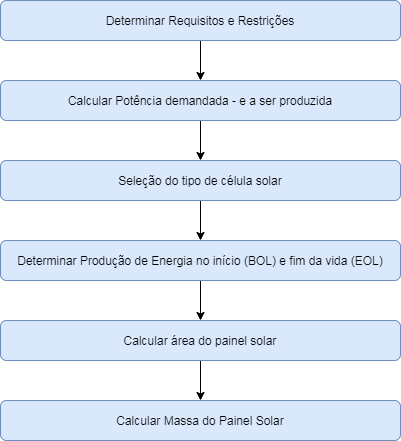

The diagram above was exported from draw.io. Its source (the exported page's mxGraphModel, read from the mxfile embedded in the PNG):
<mxGraphModel dx="868" dy="441" grid="1" gridSize="10" guides="1" tooltips="1" connect="1" arrows="1" fold="1" page="1" pageScale="1" pageWidth="827" pageHeight="1169" math="0" shadow="0">
  <root>
    <mxCell id="0" />
    <mxCell id="1" parent="0" />
    <mxCell id="6qAXNyN2Co1AZHGM-4Hw-7" style="edgeStyle=orthogonalEdgeStyle;rounded=0;orthogonalLoop=1;jettySize=auto;html=1;exitX=0.5;exitY=1;exitDx=0;exitDy=0;entryX=0.5;entryY=0;entryDx=0;entryDy=0;" parent="1" source="6qAXNyN2Co1AZHGM-4Hw-1" target="6qAXNyN2Co1AZHGM-4Hw-2" edge="1">
      <mxGeometry relative="1" as="geometry" />
    </mxCell>
    <mxCell id="6qAXNyN2Co1AZHGM-4Hw-1" value="Determinar Requisitos e Restrições" style="rounded=1;whiteSpace=wrap;html=1;fillColor=#dae8fc;strokeColor=#6c8ebf;" parent="1" vertex="1">
      <mxGeometry x="200" y="40" width="400" height="40" as="geometry" />
    </mxCell>
    <mxCell id="6qAXNyN2Co1AZHGM-4Hw-8" style="edgeStyle=orthogonalEdgeStyle;rounded=0;orthogonalLoop=1;jettySize=auto;html=1;exitX=0.5;exitY=1;exitDx=0;exitDy=0;" parent="1" source="6qAXNyN2Co1AZHGM-4Hw-2" target="6qAXNyN2Co1AZHGM-4Hw-3" edge="1">
      <mxGeometry relative="1" as="geometry" />
    </mxCell>
    <mxCell id="6qAXNyN2Co1AZHGM-4Hw-2" value="Calcular Potência demandada - e a ser produzida" style="rounded=1;whiteSpace=wrap;html=1;fillColor=#dae8fc;strokeColor=#6c8ebf;" parent="1" vertex="1">
      <mxGeometry x="200" y="120" width="400" height="40" as="geometry" />
    </mxCell>
    <mxCell id="6qAXNyN2Co1AZHGM-4Hw-9" style="edgeStyle=orthogonalEdgeStyle;rounded=0;orthogonalLoop=1;jettySize=auto;html=1;exitX=0.5;exitY=1;exitDx=0;exitDy=0;entryX=0.5;entryY=0;entryDx=0;entryDy=0;" parent="1" source="6qAXNyN2Co1AZHGM-4Hw-3" target="6qAXNyN2Co1AZHGM-4Hw-4" edge="1">
      <mxGeometry relative="1" as="geometry" />
    </mxCell>
    <mxCell id="6qAXNyN2Co1AZHGM-4Hw-3" value="Seleção do tipo de célula solar" style="rounded=1;whiteSpace=wrap;html=1;fillColor=#dae8fc;strokeColor=#6c8ebf;" parent="1" vertex="1">
      <mxGeometry x="200" y="200" width="400" height="40" as="geometry" />
    </mxCell>
    <mxCell id="6qAXNyN2Co1AZHGM-4Hw-10" style="edgeStyle=orthogonalEdgeStyle;rounded=0;orthogonalLoop=1;jettySize=auto;html=1;exitX=0.5;exitY=1;exitDx=0;exitDy=0;entryX=0.5;entryY=0;entryDx=0;entryDy=0;" parent="1" source="6qAXNyN2Co1AZHGM-4Hw-4" target="6qAXNyN2Co1AZHGM-4Hw-5" edge="1">
      <mxGeometry relative="1" as="geometry" />
    </mxCell>
    <mxCell id="6qAXNyN2Co1AZHGM-4Hw-4" value="Determinar Produção de Energia no início (BOL) e fim da vida (EOL)" style="rounded=1;whiteSpace=wrap;html=1;fillColor=#dae8fc;strokeColor=#6c8ebf;" parent="1" vertex="1">
      <mxGeometry x="200" y="280" width="400" height="40" as="geometry" />
    </mxCell>
    <mxCell id="6qAXNyN2Co1AZHGM-4Hw-11" style="edgeStyle=orthogonalEdgeStyle;rounded=0;orthogonalLoop=1;jettySize=auto;html=1;exitX=0.5;exitY=1;exitDx=0;exitDy=0;entryX=0.5;entryY=0;entryDx=0;entryDy=0;" parent="1" source="6qAXNyN2Co1AZHGM-4Hw-5" target="6qAXNyN2Co1AZHGM-4Hw-6" edge="1">
      <mxGeometry relative="1" as="geometry" />
    </mxCell>
    <mxCell id="6qAXNyN2Co1AZHGM-4Hw-5" value="Calcular área do painel solar" style="rounded=1;whiteSpace=wrap;html=1;fillColor=#dae8fc;strokeColor=#6c8ebf;" parent="1" vertex="1">
      <mxGeometry x="200" y="360" width="400" height="40" as="geometry" />
    </mxCell>
    <mxCell id="6qAXNyN2Co1AZHGM-4Hw-6" value="Calcular Massa do Painel Solar" style="rounded=1;whiteSpace=wrap;html=1;fillColor=#dae8fc;strokeColor=#6c8ebf;" parent="1" vertex="1">
      <mxGeometry x="200" y="440" width="400" height="40" as="geometry" />
    </mxCell>
  </root>
</mxGraphModel>